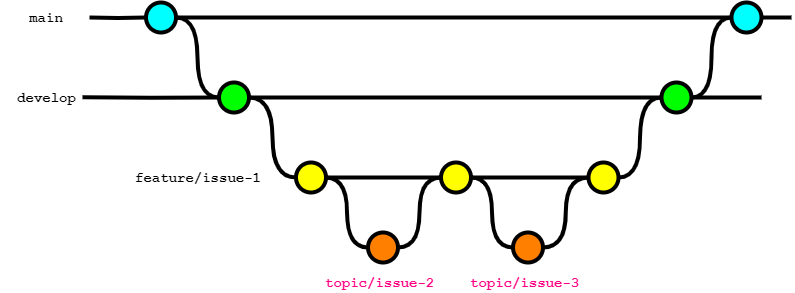

The diagram above was exported from draw.io. Its source (the exported page's mxGraphModel, read from the mxfile embedded in the PNG):
<mxGraphModel dx="2963" dy="515" grid="1" gridSize="10" guides="1" tooltips="1" connect="1" arrows="1" fold="1" page="1" pageScale="1" pageWidth="827" pageHeight="1169" math="0" shadow="0">
  <root>
    <mxCell id="0" />
    <mxCell id="1" parent="0" />
    <mxCell id="30" style="edgeStyle=orthogonalEdgeStyle;curved=1;rounded=0;html=1;exitX=1;exitY=0.5;exitPerimeter=0;entryX=0;entryY=0.5;entryPerimeter=0;endArrow=none;endFill=0;jettySize=auto;orthogonalLoop=1;strokeWidth=4;fontSize=15;" parent="1" source="31" target="36" edge="1">
      <mxGeometry relative="1" as="geometry" />
    </mxCell>
    <mxCell id="31" value="" style="verticalLabelPosition=bottom;verticalAlign=top;html=1;strokeWidth=4;shape=mxgraph.flowchart.on-page_reference;plain-blue;gradientColor=none;fillColor=#00FFFF;strokeColor=#000000;" parent="1" vertex="1">
      <mxGeometry x="153.5" y="1240" width="30" height="30" as="geometry" />
    </mxCell>
    <mxCell id="32" value="" style="edgeStyle=orthogonalEdgeStyle;curved=1;rounded=0;orthogonalLoop=1;jettySize=auto;html=1;endArrow=none;endFill=0;strokeWidth=4;fontFamily=Courier New;fontSize=16;entryX=1;entryY=0.5;entryDx=0;entryDy=0;entryPerimeter=0;" parent="1" source="33" target="31" edge="1">
      <mxGeometry relative="1" as="geometry">
        <mxPoint x="599" y="1255" as="targetPoint" />
      </mxGeometry>
    </mxCell>
    <mxCell id="33" value="" style="verticalLabelPosition=bottom;verticalAlign=top;html=1;strokeWidth=4;shape=mxgraph.flowchart.on-page_reference;plain-blue;gradientColor=none;strokeColor=#000000;fillColor=#00FFFF;" parent="1" vertex="1">
      <mxGeometry x="739" y="1240" width="30" height="30" as="geometry" />
    </mxCell>
    <mxCell id="34" value="" style="edgeStyle=orthogonalEdgeStyle;rounded=0;html=1;jettySize=auto;orthogonalLoop=1;strokeWidth=4;endArrow=none;endFill=0;" parent="1" target="31" edge="1">
      <mxGeometry x="53.5" y="220" as="geometry">
        <mxPoint x="97" y="1255" as="sourcePoint" />
      </mxGeometry>
    </mxCell>
    <mxCell id="35" value="main" style="text;html=1;strokeColor=none;fillColor=none;align=center;verticalAlign=middle;whiteSpace=wrap;overflow=hidden;fontSize=14;fontStyle=1;fontFamily=Courier New;" parent="1" vertex="1">
      <mxGeometry x="29" y="1245" width="50" height="20" as="geometry" />
    </mxCell>
    <mxCell id="36" value="" style="verticalLabelPosition=bottom;verticalAlign=top;html=1;strokeWidth=4;shape=mxgraph.flowchart.on-page_reference;plain-purple;gradientColor=none;strokeColor=#000000;fillColor=#00FF00;" parent="1" vertex="1">
      <mxGeometry x="226.5" y="1320" width="30" height="30" as="geometry" />
    </mxCell>
    <mxCell id="37" value="develop" style="text;html=1;strokeColor=none;fillColor=none;align=center;verticalAlign=middle;whiteSpace=wrap;overflow=hidden;fontSize=14;fontStyle=1;fontFamily=Courier New;" parent="1" vertex="1">
      <mxGeometry x="7.6299999999999955" y="1325" width="92.75" height="20" as="geometry" />
    </mxCell>
    <mxCell id="38" value="feature/issue-1" style="text;html=1;strokeColor=none;fillColor=none;align=left;verticalAlign=middle;whiteSpace=wrap;overflow=hidden;fontSize=14;fontStyle=1;fontFamily=Courier New;" parent="1" vertex="1">
      <mxGeometry x="141" y="1405" width="162.5" height="20" as="geometry" />
    </mxCell>
    <mxCell id="39" style="edgeStyle=orthogonalEdgeStyle;curved=1;rounded=0;html=1;exitX=1;exitY=0.5;exitPerimeter=0;entryX=0;entryY=0.5;entryPerimeter=0;endArrow=none;endFill=0;jettySize=auto;orthogonalLoop=1;strokeWidth=4;fontSize=15;exitDx=0;exitDy=0;entryDx=0;entryDy=0;" parent="1" source="36" target="43" edge="1">
      <mxGeometry relative="1" as="geometry">
        <mxPoint x="194" y="1265" as="sourcePoint" />
        <mxPoint x="298.5" y="1405" as="targetPoint" />
      </mxGeometry>
    </mxCell>
    <mxCell id="41" value="" style="verticalLabelPosition=bottom;verticalAlign=top;html=1;strokeWidth=4;shape=mxgraph.flowchart.on-page_reference;plain-purple;gradientColor=none;strokeColor=#000000;fillColor=#00FF00;" parent="1" vertex="1">
      <mxGeometry x="669" y="1320" width="30" height="30" as="geometry" />
    </mxCell>
    <mxCell id="42" value="" style="edgeStyle=orthogonalEdgeStyle;curved=1;rounded=0;orthogonalLoop=1;jettySize=auto;html=1;endArrow=none;endFill=0;strokeWidth=4;fontFamily=Courier New;fontSize=16;exitX=1;exitY=0.5;exitDx=0;exitDy=0;exitPerimeter=0;" parent="1" source="41" edge="1">
      <mxGeometry relative="1" as="geometry">
        <mxPoint x="769" y="1335" as="targetPoint" />
        <mxPoint x="484" y="1265" as="sourcePoint" />
      </mxGeometry>
    </mxCell>
    <mxCell id="43" value="" style="verticalLabelPosition=bottom;verticalAlign=top;html=1;strokeWidth=4;shape=mxgraph.flowchart.on-page_reference;plain-purple;gradientColor=none;strokeColor=#000000;fillColor=#FFFF00;" parent="1" vertex="1">
      <mxGeometry x="303.5" y="1400" width="30" height="30" as="geometry" />
    </mxCell>
    <mxCell id="44" value="" style="verticalLabelPosition=bottom;verticalAlign=top;html=1;strokeWidth=4;shape=mxgraph.flowchart.on-page_reference;plain-purple;gradientColor=none;strokeColor=#000000;fillColor=#FF8000;" parent="1" vertex="1">
      <mxGeometry x="375.5" y="1470" width="30" height="30" as="geometry" />
    </mxCell>
    <mxCell id="45" value="" style="verticalLabelPosition=bottom;verticalAlign=top;html=1;strokeWidth=4;shape=mxgraph.flowchart.on-page_reference;plain-purple;gradientColor=none;strokeColor=#000000;fillColor=#FFFF00;" parent="1" vertex="1">
      <mxGeometry x="448.5" y="1400" width="30" height="30" as="geometry" />
    </mxCell>
    <mxCell id="46" style="edgeStyle=orthogonalEdgeStyle;curved=1;rounded=0;html=1;exitX=1;exitY=0.5;exitPerimeter=0;entryX=0;entryY=0.5;entryPerimeter=0;endArrow=none;endFill=0;jettySize=auto;orthogonalLoop=1;strokeWidth=4;fontSize=15;exitDx=0;exitDy=0;entryDx=0;entryDy=0;" parent="1" source="43" target="44" edge="1">
      <mxGeometry relative="1" as="geometry">
        <mxPoint x="271" y="1345" as="sourcePoint" />
        <mxPoint x="314" y="1425" as="targetPoint" />
      </mxGeometry>
    </mxCell>
    <mxCell id="48" style="edgeStyle=orthogonalEdgeStyle;curved=1;rounded=0;html=1;exitX=1;exitY=0.5;exitPerimeter=0;entryX=0;entryY=0.5;entryPerimeter=0;endArrow=none;endFill=0;jettySize=auto;orthogonalLoop=1;strokeWidth=4;fontSize=15;exitDx=0;exitDy=0;entryDx=0;entryDy=0;" parent="1" source="44" target="45" edge="1">
      <mxGeometry relative="1" as="geometry">
        <mxPoint x="344" y="1425" as="sourcePoint" />
        <mxPoint x="386" y="1495" as="targetPoint" />
      </mxGeometry>
    </mxCell>
    <mxCell id="49" value="" style="verticalLabelPosition=bottom;verticalAlign=top;html=1;strokeWidth=4;shape=mxgraph.flowchart.on-page_reference;plain-purple;gradientColor=none;strokeColor=#000000;fillColor=#FF8000;" parent="1" vertex="1">
      <mxGeometry x="520.5" y="1470" width="30" height="30" as="geometry" />
    </mxCell>
    <mxCell id="51" value="" style="verticalLabelPosition=bottom;verticalAlign=top;html=1;strokeWidth=4;shape=mxgraph.flowchart.on-page_reference;plain-purple;gradientColor=none;strokeColor=#000000;fillColor=#FFFF00;" parent="1" vertex="1">
      <mxGeometry x="596" y="1400" width="30" height="30" as="geometry" />
    </mxCell>
    <mxCell id="52" style="edgeStyle=orthogonalEdgeStyle;curved=1;rounded=0;html=1;exitX=0;exitY=0.5;exitPerimeter=0;entryX=1;entryY=0.5;entryPerimeter=0;endArrow=none;endFill=0;jettySize=auto;orthogonalLoop=1;strokeWidth=4;fontSize=15;exitDx=0;exitDy=0;entryDx=0;entryDy=0;" parent="1" source="49" target="45" edge="1">
      <mxGeometry relative="1" as="geometry">
        <mxPoint x="416" y="1495" as="sourcePoint" />
        <mxPoint x="459" y="1425" as="targetPoint" />
      </mxGeometry>
    </mxCell>
    <mxCell id="53" style="edgeStyle=orthogonalEdgeStyle;curved=1;rounded=0;html=1;exitX=0;exitY=0.5;exitPerimeter=0;entryX=1;entryY=0.5;entryPerimeter=0;endArrow=none;endFill=0;jettySize=auto;orthogonalLoop=1;strokeWidth=4;fontSize=15;exitDx=0;exitDy=0;entryDx=0;entryDy=0;" parent="1" source="51" target="49" edge="1">
      <mxGeometry relative="1" as="geometry">
        <mxPoint x="531" y="1495" as="sourcePoint" />
        <mxPoint x="489" y="1425" as="targetPoint" />
      </mxGeometry>
    </mxCell>
    <mxCell id="54" value="" style="edgeStyle=orthogonalEdgeStyle;curved=1;rounded=0;orthogonalLoop=1;jettySize=auto;html=1;endArrow=none;endFill=0;strokeWidth=4;fontFamily=Courier New;fontSize=16;exitX=1;exitY=0.5;exitDx=0;exitDy=0;exitPerimeter=0;entryX=0;entryY=0.5;entryDx=0;entryDy=0;entryPerimeter=0;" parent="1" source="51" target="41" edge="1">
      <mxGeometry relative="1" as="geometry">
        <mxPoint x="676" y="1415" as="targetPoint" />
        <mxPoint x="561" y="1345" as="sourcePoint" />
      </mxGeometry>
    </mxCell>
    <mxCell id="55" value="" style="edgeStyle=orthogonalEdgeStyle;curved=1;rounded=0;orthogonalLoop=1;jettySize=auto;html=1;endArrow=none;endFill=0;strokeWidth=4;fontFamily=Courier New;fontSize=16;exitX=1;exitY=0.5;exitDx=0;exitDy=0;exitPerimeter=0;" parent="1" source="33" edge="1">
      <mxGeometry relative="1" as="geometry">
        <mxPoint x="799" y="1255" as="targetPoint" />
        <mxPoint x="709" y="1345" as="sourcePoint" />
      </mxGeometry>
    </mxCell>
    <mxCell id="56" value="" style="edgeStyle=orthogonalEdgeStyle;curved=1;rounded=0;orthogonalLoop=1;jettySize=auto;html=1;endArrow=none;endFill=0;strokeWidth=4;fontFamily=Courier New;fontSize=16;exitX=1;exitY=0.5;exitDx=0;exitDy=0;exitPerimeter=0;entryX=0;entryY=0.5;entryDx=0;entryDy=0;entryPerimeter=0;" parent="1" source="41" target="33" edge="1">
      <mxGeometry relative="1" as="geometry">
        <mxPoint x="679" y="1345" as="targetPoint" />
        <mxPoint x="636" y="1425" as="sourcePoint" />
      </mxGeometry>
    </mxCell>
    <mxCell id="57" value="topic/issue-2" style="text;html=1;strokeColor=none;fillColor=none;align=left;verticalAlign=middle;whiteSpace=wrap;overflow=hidden;fontSize=14;fontStyle=1;fontFamily=Courier New;fontColor=#FF0080;" parent="1" vertex="1">
      <mxGeometry x="330.5" y="1510" width="120" height="20" as="geometry" />
    </mxCell>
    <mxCell id="58" value="topic/issue-3" style="text;html=1;strokeColor=none;fillColor=none;align=left;verticalAlign=middle;whiteSpace=wrap;overflow=hidden;fontSize=14;fontStyle=1;fontFamily=Courier New;fontColor=#FF0080;" parent="1" vertex="1">
      <mxGeometry x="475.5" y="1510" width="120" height="20" as="geometry" />
    </mxCell>
    <mxCell id="59" value="" style="edgeStyle=orthogonalEdgeStyle;curved=1;rounded=0;orthogonalLoop=1;jettySize=auto;html=1;endArrow=none;endFill=0;strokeWidth=4;fontFamily=Courier New;fontSize=16;exitX=1;exitY=0.5;exitDx=0;exitDy=0;exitPerimeter=0;entryX=0;entryY=0.5;entryDx=0;entryDy=0;entryPerimeter=0;" parent="1" source="36" target="41" edge="1">
      <mxGeometry relative="1" as="geometry">
        <mxPoint x="779" y="1345" as="targetPoint" />
        <mxPoint x="709" y="1345" as="sourcePoint" />
      </mxGeometry>
    </mxCell>
    <mxCell id="60" value="" style="edgeStyle=orthogonalEdgeStyle;curved=1;rounded=0;orthogonalLoop=1;jettySize=auto;html=1;endArrow=none;endFill=0;strokeWidth=4;fontFamily=Courier New;fontSize=16;exitX=1;exitY=0.5;exitDx=0;exitDy=0;exitPerimeter=0;entryX=0;entryY=0.5;entryDx=0;entryDy=0;entryPerimeter=0;" parent="1" source="43" target="45" edge="1">
      <mxGeometry relative="1" as="geometry">
        <mxPoint x="679" y="1345" as="targetPoint" />
        <mxPoint x="266.5" y="1345" as="sourcePoint" />
      </mxGeometry>
    </mxCell>
    <mxCell id="61" value="" style="edgeStyle=orthogonalEdgeStyle;curved=1;rounded=0;orthogonalLoop=1;jettySize=auto;html=1;endArrow=none;endFill=0;strokeWidth=4;fontFamily=Courier New;fontSize=16;exitX=1;exitY=0.5;exitDx=0;exitDy=0;exitPerimeter=0;" parent="1" source="45" target="51" edge="1">
      <mxGeometry relative="1" as="geometry">
        <mxPoint x="458.5" y="1425" as="targetPoint" />
        <mxPoint x="343.5" y="1425" as="sourcePoint" />
      </mxGeometry>
    </mxCell>
    <mxCell id="dVzPkLDcxunFnohOKYTY-62" value="" style="edgeStyle=orthogonalEdgeStyle;rounded=0;html=1;jettySize=auto;orthogonalLoop=1;strokeWidth=4;endArrow=none;endFill=0;entryX=0;entryY=0.5;entryDx=0;entryDy=0;entryPerimeter=0;" edge="1" parent="1" target="36">
      <mxGeometry x="53.5" y="220" as="geometry">
        <mxPoint x="90" y="1334.83" as="sourcePoint" />
        <mxPoint x="146" y="1334.83" as="targetPoint" />
      </mxGeometry>
    </mxCell>
  </root>
</mxGraphModel>